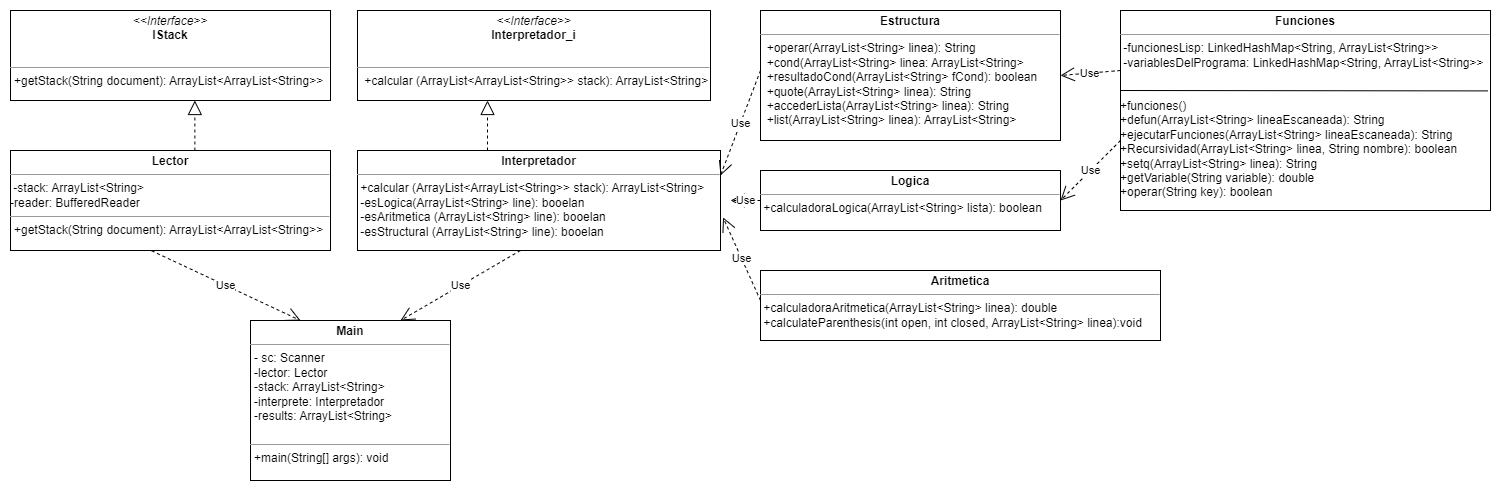

The diagram above was exported from draw.io. Its source (the exported page's mxGraphModel, read from the mxfile embedded in the PNG):
<mxGraphModel dx="2817" dy="608" grid="1" gridSize="10" guides="1" tooltips="1" connect="1" arrows="1" fold="1" page="1" pageScale="1" pageWidth="827" pageHeight="1169" math="0" shadow="0">
  <root>
    <mxCell id="4frFdlyIhxkh5ELYXbDA-0" />
    <mxCell id="4frFdlyIhxkh5ELYXbDA-1" parent="4frFdlyIhxkh5ELYXbDA-0" />
    <mxCell id="4frFdlyIhxkh5ELYXbDA-5" value="&lt;p style=&quot;margin:0px;margin-top:4px;text-align:center;&quot;&gt;&lt;b&gt;Lector&lt;/b&gt;&lt;/p&gt;&lt;hr size=&quot;1&quot;&gt;&lt;p style=&quot;margin:0px;margin-left:4px;&quot;&gt;&lt;/p&gt;&amp;nbsp;-stack:&amp;nbsp;ArrayList&amp;lt;String&amp;gt;&lt;br&gt;-reader: BufferedReader&lt;br&gt;&lt;hr size=&quot;1&quot;&gt;&lt;p style=&quot;margin:0px;margin-left:4px;&quot;&gt;&lt;/p&gt;&lt;p style=&quot;border-color: var(--border-color); margin: 0px 0px 0px 4px;&quot;&gt;+getStack(String document):&amp;nbsp;ArrayList&amp;lt;ArrayList&amp;lt;String&amp;gt;&amp;gt;&lt;br&gt;&lt;/p&gt;&lt;div style=&quot;padding: 0px; margin: 0px;&quot;&gt;&lt;br style=&quot;padding: 0px; margin: 0px;&quot;&gt;&lt;/div&gt;" style="verticalAlign=top;align=left;overflow=fill;fontSize=12;fontFamily=Helvetica;html=1;" vertex="1" parent="4frFdlyIhxkh5ELYXbDA-1">
      <mxGeometry x="-890" y="350" width="320" height="100" as="geometry" />
    </mxCell>
    <mxCell id="4frFdlyIhxkh5ELYXbDA-6" value="&lt;p style=&quot;margin:0px;margin-top:4px;text-align:center;&quot;&gt;&lt;b&gt;Main&lt;/b&gt;&lt;/p&gt;&lt;hr size=&quot;1&quot;&gt;&lt;p style=&quot;border-color: var(--border-color); margin: 0px 0px 0px 4px;&quot;&gt;- sc: Scanner&lt;/p&gt;&lt;p style=&quot;border-color: var(--border-color); margin: 0px 0px 0px 4px;&quot;&gt;-lector: Lector&lt;/p&gt;&lt;p style=&quot;border-color: var(--border-color); margin: 0px 0px 0px 4px;&quot;&gt;-stack: ArrayList&amp;lt;String&amp;gt;&lt;/p&gt;&lt;p style=&quot;border-color: var(--border-color); margin: 0px 0px 0px 4px;&quot;&gt;-interprete: Interpretador&lt;/p&gt;&lt;p style=&quot;border-color: var(--border-color); margin: 0px 0px 0px 4px;&quot;&gt;-results: ArrayList&amp;lt;String&amp;gt;&lt;br&gt;&lt;/p&gt;&lt;p style=&quot;border-color: var(--border-color); margin: 0px 0px 0px 4px;&quot;&gt;&lt;br&gt;&lt;/p&gt;&lt;hr size=&quot;1&quot;&gt;&lt;p style=&quot;margin:0px;margin-left:4px;&quot;&gt;+main(String[] args): void&lt;/p&gt;" style="verticalAlign=top;align=left;overflow=fill;fontSize=12;fontFamily=Helvetica;html=1;" vertex="1" parent="4frFdlyIhxkh5ELYXbDA-1">
      <mxGeometry x="-650" y="520" width="200" height="160" as="geometry" />
    </mxCell>
    <mxCell id="4frFdlyIhxkh5ELYXbDA-8" value="&lt;p style=&quot;margin:0px;margin-top:4px;text-align:center;&quot;&gt;&lt;b&gt;Interpretador&lt;/b&gt;&lt;/p&gt;&lt;hr size=&quot;1&quot;&gt;&lt;p style=&quot;margin:0px;margin-left:4px;&quot;&gt;&lt;/p&gt;&amp;nbsp;+calcular (ArrayList&amp;lt;ArrayList&amp;lt;String&amp;gt;&amp;gt; stack): ArrayList&amp;lt;String&amp;gt;&lt;br&gt;&amp;nbsp;-esLogica(ArrayList&amp;lt;String&amp;gt; line): booelan&lt;br&gt;&amp;nbsp;-esAritmetica (ArrayList&amp;lt;String&amp;gt; line): booelan&lt;br&gt;&amp;nbsp;-esStructural (ArrayList&amp;lt;String&amp;gt; line): booelan&lt;span style=&quot;background-color: initial;&quot;&gt;&lt;br&gt;&amp;nbsp;&lt;br&gt;&lt;/span&gt;" style="verticalAlign=top;align=left;overflow=fill;fontSize=12;fontFamily=Helvetica;html=1;" vertex="1" parent="4frFdlyIhxkh5ELYXbDA-1">
      <mxGeometry x="-543" y="350" width="363" height="100" as="geometry" />
    </mxCell>
    <mxCell id="vhDwGb6Ffxock7-jEAF0-0" value="&lt;p style=&quot;margin:0px;margin-top:4px;text-align:center;&quot;&gt;&lt;i&gt;&amp;lt;&amp;lt;Interface&amp;gt;&amp;gt;&lt;/i&gt;&lt;br&gt;&lt;b&gt;Interpretador_i&lt;/b&gt;&lt;/p&gt;&lt;p style=&quot;margin:0px;margin-top:4px;text-align:center;&quot;&gt;&lt;b&gt;&lt;br&gt;&lt;/b&gt;&lt;/p&gt;&lt;hr size=&quot;1&quot;&gt;&lt;p style=&quot;margin:0px;margin-left:4px;&quot;&gt;&amp;nbsp;+calcular (ArrayList&amp;lt;ArrayList&amp;lt;String&amp;gt;&amp;gt; stack): ArrayList&amp;lt;String&amp;gt;&lt;br style=&quot;border-color: var(--border-color);&quot;&gt;&lt;/p&gt;" style="verticalAlign=top;align=left;overflow=fill;fontSize=12;fontFamily=Helvetica;html=1;" vertex="1" parent="4frFdlyIhxkh5ELYXbDA-1">
      <mxGeometry x="-543" y="210" width="353" height="90" as="geometry" />
    </mxCell>
    <mxCell id="vhDwGb6Ffxock7-jEAF0-3" value="&lt;p style=&quot;margin:0px;margin-top:4px;text-align:center;&quot;&gt;&lt;i&gt;&amp;lt;&amp;lt;Interface&amp;gt;&amp;gt;&lt;/i&gt;&lt;br&gt;&lt;b&gt;IStack&lt;/b&gt;&lt;/p&gt;&lt;p style=&quot;margin:0px;margin-top:4px;text-align:center;&quot;&gt;&lt;b&gt;&lt;br&gt;&lt;/b&gt;&lt;/p&gt;&lt;hr size=&quot;1&quot;&gt;&lt;p style=&quot;margin:0px;margin-left:4px;&quot;&gt;+getStack(String document):&amp;nbsp;ArrayList&amp;lt;ArrayList&amp;lt;String&amp;gt;&amp;gt;&lt;/p&gt;" style="verticalAlign=top;align=left;overflow=fill;fontSize=12;fontFamily=Helvetica;html=1;" vertex="1" parent="4frFdlyIhxkh5ELYXbDA-1">
      <mxGeometry x="-890" y="210" width="320" height="90" as="geometry" />
    </mxCell>
    <mxCell id="8ZpMF-n1JqWiUhYDrgpB-0" value="" style="endArrow=block;dashed=1;endFill=0;endSize=12;html=1;rounded=0;exitX=0.5;exitY=0;exitDx=0;exitDy=0;" edge="1" parent="4frFdlyIhxkh5ELYXbDA-1">
      <mxGeometry width="160" relative="1" as="geometry">
        <mxPoint x="-413" y="350" as="sourcePoint" />
        <mxPoint x="-413" y="300" as="targetPoint" />
      </mxGeometry>
    </mxCell>
    <mxCell id="8ZpMF-n1JqWiUhYDrgpB-1" value="" style="endArrow=block;dashed=1;endFill=0;endSize=12;html=1;rounded=0;exitX=0.5;exitY=0;exitDx=0;exitDy=0;" edge="1" parent="4frFdlyIhxkh5ELYXbDA-1">
      <mxGeometry width="160" relative="1" as="geometry">
        <mxPoint x="-705.63" y="350" as="sourcePoint" />
        <mxPoint x="-705.63" y="300" as="targetPoint" />
      </mxGeometry>
    </mxCell>
    <mxCell id="Fd3XNTvbfZi29UbsSqzn-0" value="Use" style="endArrow=open;endSize=12;dashed=1;html=1;rounded=0;entryX=0.25;entryY=0;entryDx=0;entryDy=0;exitX=0.441;exitY=1.003;exitDx=0;exitDy=0;exitPerimeter=0;" edge="1" parent="4frFdlyIhxkh5ELYXbDA-1" source="4frFdlyIhxkh5ELYXbDA-5" target="4frFdlyIhxkh5ELYXbDA-6">
      <mxGeometry width="160" relative="1" as="geometry">
        <mxPoint x="-846" y="472" as="sourcePoint" />
        <mxPoint x="-670" y="619" as="targetPoint" />
      </mxGeometry>
    </mxCell>
    <mxCell id="Fd3XNTvbfZi29UbsSqzn-1" value="Use" style="endArrow=open;endSize=12;dashed=1;html=1;rounded=0;entryX=0.75;entryY=0;entryDx=0;entryDy=0;exitX=0.441;exitY=1.003;exitDx=0;exitDy=0;exitPerimeter=0;" edge="1" parent="4frFdlyIhxkh5ELYXbDA-1" target="4frFdlyIhxkh5ELYXbDA-6">
      <mxGeometry width="160" relative="1" as="geometry">
        <mxPoint x="-380" y="450" as="sourcePoint" />
        <mxPoint x="-231" y="520" as="targetPoint" />
      </mxGeometry>
    </mxCell>
    <mxCell id="Fd3XNTvbfZi29UbsSqzn-3" value="&lt;p style=&quot;margin:0px;margin-top:4px;text-align:center;&quot;&gt;&lt;b&gt;Estructura&lt;/b&gt;&lt;/p&gt;&lt;hr size=&quot;1&quot;&gt;&lt;p style=&quot;margin:0px;margin-left:4px;&quot;&gt;&lt;/p&gt;&amp;nbsp; +operar(ArrayList&amp;lt;String&amp;gt; linea): String&lt;br&gt;&lt;span style=&quot;background-color: initial;&quot;&gt;&amp;nbsp; +cond(ArrayList&amp;lt;String&amp;gt; linea: ArrayList&amp;lt;String&amp;gt;&lt;br&gt;&amp;nbsp; +resultadoCond(ArrayList&amp;lt;String&amp;gt; fCond): boolean&lt;br&gt;&amp;nbsp; +quote(ArrayList&amp;lt;String&amp;gt; linea): String&lt;br&gt;&amp;nbsp; +accederLista(ArrayList&amp;lt;String&amp;gt; linea): String&lt;br&gt;&amp;nbsp; +list(ArrayList&amp;lt;String&amp;gt; linea): ArrayList&amp;lt;String&amp;gt;&lt;br&gt;&lt;br&gt;&amp;nbsp;&lt;br&gt;&lt;/span&gt;" style="verticalAlign=top;align=left;overflow=fill;fontSize=12;fontFamily=Helvetica;html=1;" vertex="1" parent="4frFdlyIhxkh5ELYXbDA-1">
      <mxGeometry x="-140" y="210" width="300" height="130" as="geometry" />
    </mxCell>
    <mxCell id="Fd3XNTvbfZi29UbsSqzn-5" value="&lt;p style=&quot;margin:0px;margin-top:4px;text-align:center;&quot;&gt;&lt;b&gt;Logica&lt;/b&gt;&lt;/p&gt;&lt;hr size=&quot;1&quot;&gt;&lt;p style=&quot;margin:0px;margin-left:4px;&quot;&gt;&lt;/p&gt;&amp;nbsp;+calculadoraLogica(ArrayList&amp;lt;String&amp;gt; lista): boolean&lt;span style=&quot;background-color: initial;&quot;&gt;&lt;br&gt;&amp;nbsp;&lt;br&gt;&lt;/span&gt;" style="verticalAlign=top;align=left;overflow=fill;fontSize=12;fontFamily=Helvetica;html=1;" vertex="1" parent="4frFdlyIhxkh5ELYXbDA-1">
      <mxGeometry x="-140" y="370" width="300" height="60" as="geometry" />
    </mxCell>
    <mxCell id="Fd3XNTvbfZi29UbsSqzn-6" value="&lt;p style=&quot;margin:0px;margin-top:4px;text-align:center;&quot;&gt;&lt;b&gt;Aritmetica&lt;/b&gt;&lt;/p&gt;&lt;hr size=&quot;1&quot;&gt;&lt;p style=&quot;margin:0px;margin-left:4px;&quot;&gt;&lt;/p&gt;&amp;nbsp;+calculadoraAritmetica(ArrayList&amp;lt;String&amp;gt; linea): double&lt;br&gt;&amp;nbsp;+calculateParenthesis(int open, int closed, ArrayList&amp;lt;String&amp;gt; linea):void&lt;br&gt;&lt;br&gt;&lt;span style=&quot;background-color: initial;&quot;&gt;&amp;nbsp;&lt;br&gt;&lt;/span&gt;" style="verticalAlign=top;align=left;overflow=fill;fontSize=12;fontFamily=Helvetica;html=1;" vertex="1" parent="4frFdlyIhxkh5ELYXbDA-1">
      <mxGeometry x="-140" y="470" width="400" height="70" as="geometry" />
    </mxCell>
    <mxCell id="Fd3XNTvbfZi29UbsSqzn-7" value="Use" style="endArrow=open;endSize=12;dashed=1;html=1;rounded=0;entryX=1;entryY=0.25;entryDx=0;entryDy=0;exitX=0.441;exitY=1.003;exitDx=0;exitDy=0;exitPerimeter=0;" edge="1" parent="4frFdlyIhxkh5ELYXbDA-1" target="4frFdlyIhxkh5ELYXbDA-8">
      <mxGeometry width="160" relative="1" as="geometry">
        <mxPoint x="-140" y="270" as="sourcePoint" />
        <mxPoint x="-260" y="340" as="targetPoint" />
      </mxGeometry>
    </mxCell>
    <mxCell id="Fd3XNTvbfZi29UbsSqzn-8" value="Use" style="endArrow=open;endSize=12;dashed=1;html=1;rounded=0;exitX=0;exitY=0.5;exitDx=0;exitDy=0;" edge="1" parent="4frFdlyIhxkh5ELYXbDA-1" source="Fd3XNTvbfZi29UbsSqzn-5">
      <mxGeometry width="160" relative="1" as="geometry">
        <mxPoint x="-140" y="370" as="sourcePoint" />
        <mxPoint x="-170" y="400" as="targetPoint" />
      </mxGeometry>
    </mxCell>
    <mxCell id="Fd3XNTvbfZi29UbsSqzn-9" value="Use" style="endArrow=open;endSize=12;dashed=1;html=1;rounded=0;entryX=1.007;entryY=0.669;entryDx=0;entryDy=0;exitX=0.441;exitY=1.003;exitDx=0;exitDy=0;exitPerimeter=0;entryPerimeter=0;" edge="1" parent="4frFdlyIhxkh5ELYXbDA-1" target="4frFdlyIhxkh5ELYXbDA-8">
      <mxGeometry width="160" relative="1" as="geometry">
        <mxPoint x="-140" y="500" as="sourcePoint" />
        <mxPoint x="-180" y="605" as="targetPoint" />
      </mxGeometry>
    </mxCell>
    <mxCell id="Fd3XNTvbfZi29UbsSqzn-10" value="&lt;p style=&quot;margin:0px;margin-top:4px;text-align:center;&quot;&gt;&lt;b&gt;Funciones&lt;/b&gt;&lt;/p&gt;&lt;hr size=&quot;1&quot;&gt;&lt;p style=&quot;margin:0px;margin-left:4px;&quot;&gt;&lt;/p&gt;&amp;nbsp;-funcionesLisp:&amp;nbsp;LinkedHashMap&amp;lt;String, ArrayList&amp;lt;String&amp;gt;&amp;gt;&amp;nbsp;&lt;br&gt;&lt;span style=&quot;background-color: initial;&quot;&gt;&amp;nbsp;-variablesDelPrograma: LinkedHashMap&amp;lt;String, ArrayList&amp;lt;String&amp;gt;&amp;gt;&amp;nbsp;&lt;br&gt;&lt;br&gt;&lt;br&gt;+funciones()&lt;br&gt;+defun(ArrayList&amp;lt;String&amp;gt; lineaEscaneada): String&lt;br&gt;+ejecutarFunciones(ArrayList&amp;lt;String&amp;gt; lineaEscaneada): String&lt;br&gt;+Recursividad(ArrayList&amp;lt;String&amp;gt; linea, String nombre): boolean&lt;br&gt;+setq(ArrayList&amp;lt;String&amp;gt; linea): String&lt;br&gt;+getVariable(String variable): double&lt;br&gt;+operar(String key): boolean&lt;br&gt;&lt;br&gt;&lt;/span&gt;" style="verticalAlign=top;align=left;overflow=fill;fontSize=12;fontFamily=Helvetica;html=1;" vertex="1" parent="4frFdlyIhxkh5ELYXbDA-1">
      <mxGeometry x="220" y="210" width="370" height="200" as="geometry" />
    </mxCell>
    <mxCell id="Fd3XNTvbfZi29UbsSqzn-15" value="" style="endArrow=none;html=1;rounded=0;entryX=0.993;entryY=0.402;entryDx=0;entryDy=0;entryPerimeter=0;" edge="1" parent="4frFdlyIhxkh5ELYXbDA-1" target="Fd3XNTvbfZi29UbsSqzn-10">
      <mxGeometry width="50" height="50" relative="1" as="geometry">
        <mxPoint x="220" y="290" as="sourcePoint" />
        <mxPoint x="240" y="240" as="targetPoint" />
      </mxGeometry>
    </mxCell>
    <mxCell id="Fd3XNTvbfZi29UbsSqzn-16" value="Use" style="endArrow=open;endSize=12;dashed=1;html=1;rounded=0;entryX=1;entryY=0.5;entryDx=0;entryDy=0;exitX=0.441;exitY=1.003;exitDx=0;exitDy=0;exitPerimeter=0;" edge="1" parent="4frFdlyIhxkh5ELYXbDA-1" target="Fd3XNTvbfZi29UbsSqzn-3">
      <mxGeometry width="160" relative="1" as="geometry">
        <mxPoint x="220" y="270" as="sourcePoint" />
        <mxPoint x="180" y="375" as="targetPoint" />
      </mxGeometry>
    </mxCell>
    <mxCell id="Fd3XNTvbfZi29UbsSqzn-17" value="Use" style="endArrow=open;endSize=12;dashed=1;html=1;rounded=0;exitX=0.441;exitY=1.003;exitDx=0;exitDy=0;exitPerimeter=0;" edge="1" parent="4frFdlyIhxkh5ELYXbDA-1">
      <mxGeometry width="160" relative="1" as="geometry">
        <mxPoint x="220" y="340" as="sourcePoint" />
        <mxPoint x="160" y="400" as="targetPoint" />
      </mxGeometry>
    </mxCell>
  </root>
</mxGraphModel>